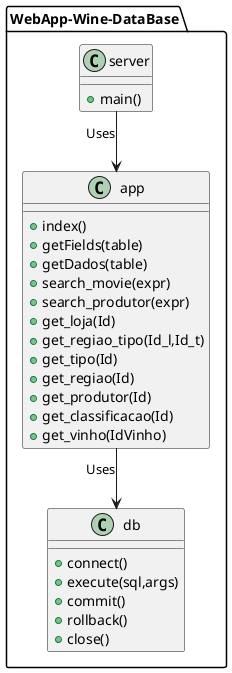

The diagram above was rendered by PlantUML. Its source (embedded in the PNG):
@startuml
skinparam linetype ortho

Package "WebApp-Wine-DataBase" {
    class app {
        + index()
        + getFields(table)
        + getDados(table)
        + search_movie(expr)
        + search_produtor(expr)
        + get_loja(Id)
        + get_regiao_tipo(Id_l,Id_t)
        + get_tipo(Id)
        + get_regiao(Id)
        + get_produtor(Id)
        + get_classificacao(Id)
        + get_vinho(IdVinho)
    }

    class db {
        + connect()
        + execute(sql,args)
        + commit()
        + rollback()
        + close()
    }

    class server {
        + main()
    }

    app --> db : Uses
    server --> app : Uses
}



@enduml